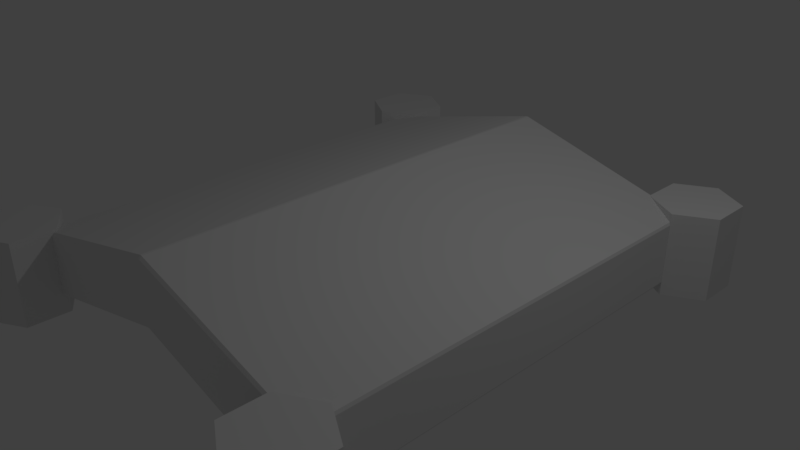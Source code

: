 # Source: StructureDropship.blend  (saved by Blender 2.79.0; exported with 4.5.12 LTS)
import bpy
from mathutils import Matrix  # noqa: F401  (used for matrix-valued properties, if any)

bpy.ops.wm.read_factory_settings(use_empty=True)
scene = bpy.context.scene
scene.name = 'Scene'

# ---- collections
col_collection_1 = bpy.data.collections.new('Collection 1'); scene.collection.children.link(col_collection_1)

# ---- materials (node trees are filled in below, after node groups)
mat_material = bpy.data.materials.new('Material')
mat_material.alpha_threshold = 0.0
mat_material.use_transparent_shadow = False
mat_material.roughness = 0.5
mat_material.line_color = (0.0, 0.0, 0.0, 1.0)

# ---- material node trees

# ---- world
world_world = bpy.data.worlds.new('World'); scene.world = world_world
world_world.color = (0.05088, 0.05088, 0.05088)
world_world.use_sun_shadow = False
world_world.sun_shadow_jitter_overblur = 0.0
world_world.cycles.sampling_method = 'MANUAL'

# ---- cameras
cam_camera = bpy.data.cameras.new('Camera')
cam_camera.clip_end = 100.0
cam_camera.lens = 35.0
cam_camera.sensor_width = 32.0
cam_camera.sensor_height = 18.0
cam_camera.ortho_scale = 7.314
cam_camera.dof.focus_distance = 0.0
cam_camera.dof.aperture_fstop = 128.0

# ---- lights
light_lamp = bpy.data.lights.new('Lamp', 'POINT')
light_lamp.transmission_factor = 0.0
light_lamp.cutoff_distance = 30.0
light_lamp.energy = 100.0
light_lamp.shadow_buffer_clip_start = 1.001
light_lamp.shadow_soft_size = 0.1
light_lamp.shadow_maximum_resolution = 0.006
light_lamp.use_absolute_resolution = True

# ---- meshes
me_cylinder_003 = bpy.data.meshes.new('Cylinder.003')
me_cylinder_003.from_pydata([(0.0, 0.58, -0.185), (0.0, 0.58, 0.185), (0.5023, 0.29, -0.185), (0.5023, 0.29, 0.185), (0.5023, -0.29, -0.185), (0.5023, -0.29, 0.185), (-5.071e-08, -0.58, -0.185), (-5.071e-08, -0.58, 0.185), (-0.5023, -0.29, -0.185), (-0.5023, -0.29, 0.185), (-0.5023, 0.29, -0.185), (-0.5023, 0.29, 0.185)], [], [(0, 1, 3, 2), (2, 3, 5, 4), (4, 5, 7, 6), (6, 7, 9, 8), (3, 1, 11, 9, 7, 5), (8, 9, 11, 10), (10, 11, 1, 0), (0, 2, 4, 6, 8, 10)])
me_cylinder_003.use_remesh_preserve_volume = False
me_cylinder_003.use_remesh_preserve_attributes = False
me_cylinder_003.use_mirror_vertex_groups = False
me_cylinder_003.update()
me_cylinder_002 = bpy.data.meshes.new('Cylinder.002')
me_cylinder_002.from_pydata([(0.0, 0.58, -0.185), (0.0, 0.58, 0.185), (0.5023, 0.29, -0.185), (0.5023, 0.29, 0.185), (0.5023, -0.29, -0.185), (0.5023, -0.29, 0.185), (-5.071e-08, -0.58, -0.185), (-5.071e-08, -0.58, 0.185), (-0.5023, -0.29, -0.185), (-0.5023, -0.29, 0.185), (-0.5023, 0.29, -0.185), (-0.5023, 0.29, 0.185)], [], [(0, 1, 3, 2), (2, 3, 5, 4), (4, 5, 7, 6), (6, 7, 9, 8), (3, 1, 11, 9, 7, 5), (8, 9, 11, 10), (10, 11, 1, 0), (0, 2, 4, 6, 8, 10)])
me_cylinder_002.use_remesh_preserve_volume = False
me_cylinder_002.use_remesh_preserve_attributes = False
me_cylinder_002.use_mirror_vertex_groups = False
me_cylinder_002.update()
me_cylinder_001 = bpy.data.meshes.new('Cylinder.001')
me_cylinder_001.from_pydata([(0.0, 0.58, -0.185), (0.0, 0.58, 0.185), (0.5023, 0.29, -0.185), (0.5023, 0.29, 0.185), (0.5023, -0.29, -0.185), (0.5023, -0.29, 0.185), (-5.071e-08, -0.58, -0.185), (-5.071e-08, -0.58, 0.185), (-0.5023, -0.29, -0.185), (-0.5023, -0.29, 0.185), (-0.5023, 0.29, -0.185), (-0.5023, 0.29, 0.185)], [], [(0, 1, 3, 2), (2, 3, 5, 4), (4, 5, 7, 6), (6, 7, 9, 8), (3, 1, 11, 9, 7, 5), (8, 9, 11, 10), (10, 11, 1, 0), (0, 2, 4, 6, 8, 10)])
me_cylinder_001.use_remesh_preserve_volume = False
me_cylinder_001.use_remesh_preserve_attributes = False
me_cylinder_001.use_mirror_vertex_groups = False
me_cylinder_001.update()
me_cylinder = bpy.data.meshes.new('Cylinder')
me_cylinder.from_pydata([(0.0, 0.58, -0.185), (0.0, 0.58, 0.185), (0.5023, 0.29, -0.185), (0.5023, 0.29, 0.185), (0.5023, -0.29, -0.185), (0.5023, -0.29, 0.185), (-5.071e-08, -0.58, -0.185), (-5.071e-08, -0.58, 0.185), (-0.5023, -0.29, -0.185), (-0.5023, -0.29, 0.185), (-0.5023, 0.29, -0.185), (-0.5023, 0.29, 0.185)], [], [(0, 1, 3, 2), (2, 3, 5, 4), (4, 5, 7, 6), (6, 7, 9, 8), (3, 1, 11, 9, 7, 5), (8, 9, 11, 10), (10, 11, 1, 0), (0, 2, 4, 6, 8, 10)])
me_cylinder.use_remesh_preserve_volume = False
me_cylinder.use_remesh_preserve_attributes = False
me_cylinder.use_mirror_vertex_groups = False
me_cylinder.update()
me_cube = bpy.data.meshes.new('Cube')
me_cube.from_pydata([(5.256, 3.101, -0.4446), (5.256, -3.101, -0.4446), (-5.256, -3.101, -0.4446), (-5.256, 3.101, -0.4446), (5.256, 3.101, 0.4446), (5.256, -3.101, 0.4446), (-5.256, -3.101, 0.4446), (-5.256, 3.101, 0.4446), (5.256, 0.0, -0.4446), (1.431e-06, 3.101, 0.233), (5.256, 3.101, 0.0), (-4.768e-07, -3.101, 0.233), (5.256, -3.101, 0.0), (-5.256, 1.192e-06, -0.4446), (-5.256, -3.101, 0.0), (-5.256, 3.101, 0.0), (5.256, -1.669e-06, 0.4446), (1.431e-06, 3.101, 1.122), (-2.861e-06, -3.101, 1.122), (-5.256, 7.153e-07, 0.4446), (1.431e-06, 3.101, 0.6776), (-5.256, 9.537e-07, 0.0), (-1.431e-06, -3.101, 0.6776), (5.256, -7.153e-07, 0.0), (-7.153e-07, -4.768e-07, 1.122), (4.768e-07, 5.96e-07, 0.233)], [], [(25, 11, 2, 13), (24, 19, 6, 18), (23, 16, 5, 12), (22, 18, 6, 14), (21, 19, 7, 15), (20, 9, 3, 15), (17, 20, 15, 7), (4, 10, 20, 17), (10, 0, 9, 20), (13, 21, 15, 3), (2, 14, 21, 13), (14, 6, 19, 21), (11, 22, 14, 2), (1, 12, 22, 11), (12, 5, 18, 22), (8, 23, 12, 1), (0, 10, 23, 8), (10, 4, 16, 23), (16, 24, 18, 5), (4, 17, 24, 16), (17, 7, 19, 24), (9, 25, 13, 3), (0, 8, 25, 9), (8, 1, 11, 25)])
me_cube.materials.append(mat_material)
me_cube.use_remesh_preserve_volume = False
me_cube.use_remesh_preserve_attributes = False
me_cube.use_mirror_vertex_groups = False
me_cube.update()

# ---- objects
ob_structuredropshipthruster_003 = bpy.data.objects.new('StructureDropshipThruster.003', me_cylinder_003)
ob_structuredropshipthruster_002 = bpy.data.objects.new('StructureDropshipThruster.002', me_cylinder_002)
ob_structuredropshipthruster_001 = bpy.data.objects.new('StructureDropshipThruster.001', me_cylinder_001)
ob_structuredropshipthruster = bpy.data.objects.new('StructureDropshipThruster', me_cylinder)
ob_structuredropshipbody = bpy.data.objects.new('StructureDropshipBody', me_cube)
ob_lamp = bpy.data.objects.new('Lamp', light_lamp)
ob_camera = bpy.data.objects.new('Camera', cam_camera)

# ---- transforms, parenting, visibility, modifiers, constraints
ob_structuredropshipthruster_003.location = (2.623, 3.341, -0.01347)
ob_structuredropshipthruster_003.scale = (1.0, 1.0, -3.166)
ob_structuredropshipthruster_003.lineart.crease_threshold = 0.0
ob_structuredropshipthruster_002.location = (2.623, -3.323, -0.01347)
ob_structuredropshipthruster_002.scale = (1.0, 1.0, -3.166)
ob_structuredropshipthruster_002.lineart.crease_threshold = 0.0
ob_structuredropshipthruster_001.location = (-2.79, -3.323, -0.01347)
ob_structuredropshipthruster_001.scale = (1.0, 1.0, -3.166)
ob_structuredropshipthruster_001.lineart.crease_threshold = 0.0
ob_structuredropshipthruster.location = (-2.79, 3.341, -0.01347)
ob_structuredropshipthruster.scale = (1.0, 1.0, -3.166)
ob_structuredropshipthruster.lineart.crease_threshold = 0.0
ob_structuredropshipbody.location = (0.0, 0.0, 0.0)
ob_structuredropshipbody.scale = (0.4987, 1.0, 1.0)
ob_structuredropshipbody.lock_rotations_4d = False
ob_structuredropshipbody.empty_display_type = 'ARROWS'
ob_structuredropshipbody.lineart.crease_threshold = 0.0
_m = ob_structuredropshipbody.modifiers.new('Bevel', 'BEVEL')
_m.width = 0.033
_m.width_pct = 0.033
_m.limit_method = 'NONE'
_m.profile = 0.4422
_m.spread = 0.0
ob_lamp.location = (4.076, 1.005, 5.904)
ob_lamp.rotation_euler = (0.6503, 0.05522, 1.866)
ob_lamp.lock_rotations_4d = False
ob_lamp.empty_display_type = 'ARROWS'
ob_lamp.color = (0.0, 0.0, 0.0, 0.0)
ob_lamp.lineart.crease_threshold = 0.0
ob_camera.location = (7.481, -6.508, 5.344)
ob_camera.rotation_euler = (1.109, 0.0, 0.8149)
ob_camera.lock_rotations_4d = False
ob_camera.empty_display_type = 'ARROWS'
ob_camera.color = (0.0, 0.0, 0.0, 0.0)
ob_camera.display_type = 'WIRE'
ob_camera.lineart.crease_threshold = 0.0

# ---- collection membership
col_collection_1.objects.link(ob_structuredropshipthruster_003)
col_collection_1.objects.link(ob_structuredropshipthruster_002)
col_collection_1.objects.link(ob_structuredropshipthruster_001)
col_collection_1.objects.link(ob_structuredropshipthruster)
col_collection_1.objects.link(ob_structuredropshipbody)
col_collection_1.objects.link(ob_lamp)
col_collection_1.objects.link(ob_camera)

# ---- scene / render settings (as saved in the file)
scene.camera = ob_camera
scene.frame_start = 1; scene.frame_end = 250; scene.frame_set(1)
scene.render.engine = 'BLENDER_EEVEE_NEXT'
scene.render.resolution_percentage = 50
scene.render.dither_intensity = 0.0
scene.cycles.use_denoising = False
scene.cycles.samples = 128
scene.cycles.sampling_pattern = 'TABULATED_SOBOL'
scene.cycles.use_adaptive_sampling = False
scene.cycles.use_light_tree = False
scene.cycles.blur_glossy = 0.0
scene.cycles.sample_clamp_indirect = 0.0
scene.view_settings.view_transform = 'Standard'
bpy.context.view_layer.update()
